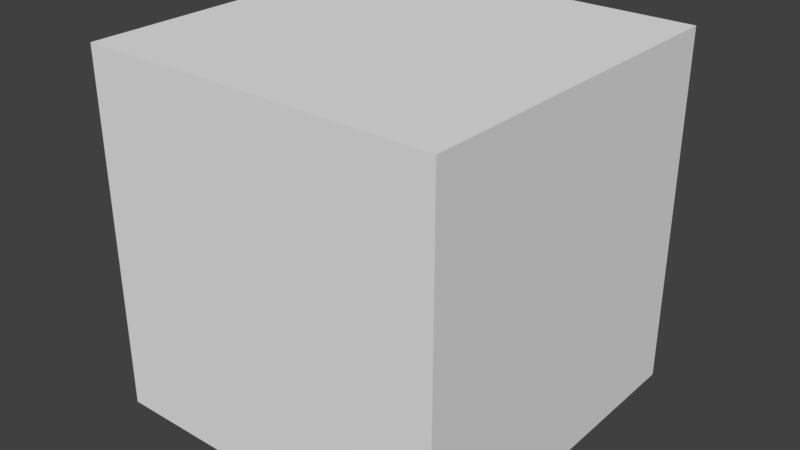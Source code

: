 # Source: box.blend  (saved by Blender 2.77.0; exported with 4.5.12 LTS)
import bpy
from mathutils import Matrix  # noqa: F401  (used for matrix-valued properties, if any)

bpy.ops.wm.read_factory_settings(use_empty=True)
scene = bpy.context.scene
scene.name = 'Scene'

# ---- collections
col_collection_1 = bpy.data.collections.new('Collection 1'); scene.collection.children.link(col_collection_1)

# ---- materials (node trees are filled in below, after node groups)
mat_material = bpy.data.materials.new('Material')
mat_material.alpha_threshold = 0.0
mat_material.roughness = 0.5
mat_material.line_color = (0.0, 0.0, 0.0, 1.0)

# ---- material node trees

# ---- world
world_world = bpy.data.worlds.new('World'); scene.world = world_world
world_world.color = (0.05088, 0.05088, 0.05088)
world_world.use_sun_shadow = False
world_world.sun_shadow_jitter_overblur = 0.0
world_world.cycles.sampling_method = 'MANUAL'

# ---- meshes
me_cube = bpy.data.meshes.new('Cube')
me_cube.from_pydata([(1.0, 1.0, -1.0), (1.0, -1.0, -1.0), (-1.0, -1.0, -1.0), (-1.0, 1.0, -1.0), (1.0, 1.0, 1.0), (1.0, -1.0, 1.0), (-1.0, -1.0, 1.0), (-1.0, 1.0, 1.0)], [], [(0, 1, 2, 3), (4, 7, 6, 5), (0, 4, 5, 1), (1, 5, 6, 2), (2, 6, 7, 3), (4, 0, 3, 7)])
me_cube.materials.append(mat_material)
me_cube.use_remesh_preserve_volume = False
me_cube.use_remesh_preserve_attributes = False
me_cube.use_mirror_vertex_groups = False
me_cube.update()

# ---- objects
ob_cube = bpy.data.objects.new('Cube', me_cube)

# ---- transforms, parenting, visibility, modifiers, constraints
ob_cube.location = (0.0, 0.0, 0.0)
ob_cube.lock_rotations_4d = False
ob_cube.empty_display_type = 'ARROWS'
ob_cube.lineart.crease_threshold = 0.0

# ---- collection membership
col_collection_1.objects.link(ob_cube)

# ---- scene / render settings (as saved in the file)
scene.frame_start = 1; scene.frame_end = 250; scene.frame_set(1)
scene.render.engine = 'CYCLES'
scene.render.resolution_percentage = 50
scene.render.dither_intensity = 0.0
scene.cycles.use_denoising = False
scene.cycles.samples = 128
scene.cycles.sampling_pattern = 'TABULATED_SOBOL'
scene.cycles.light_sampling_threshold = 0.0
scene.cycles.use_adaptive_sampling = False
scene.cycles.use_light_tree = False
scene.cycles.blur_glossy = 0.0
scene.cycles.sample_clamp_indirect = 0.0
scene.view_settings.view_transform = 'Standard'
bpy.context.view_layer.update()

# ---- added for rendering (the .blend has no active camera and no usable light): camera, sun
cam_auto = bpy.data.cameras.new('AutoCamera')
cam_auto.lens = 50.0
cam_auto.sensor_width = 36.0
cam_auto.clip_end = 1000.0
ob_auto_camera = bpy.data.objects.new('AutoCamera', cam_auto)
scene.collection.objects.link(ob_auto_camera)
ob_auto_camera.location = (3.20507, -3.84609, 2.56406)
ob_auto_camera.rotation_euler = (1.09748, -7.21219e-08, 0.694738)
scene.camera = ob_auto_camera
light_auto_sun = bpy.data.lights.new('AutoSun', 'SUN')
light_auto_sun.energy = 3.0
light_auto_sun.angle = 0.0523599
ob_auto_sun = bpy.data.objects.new('AutoSun', light_auto_sun)
scene.collection.objects.link(ob_auto_sun)
ob_auto_sun.rotation_euler = (0.872665, 0.174533, 0.523599)
bpy.context.view_layer.update()
